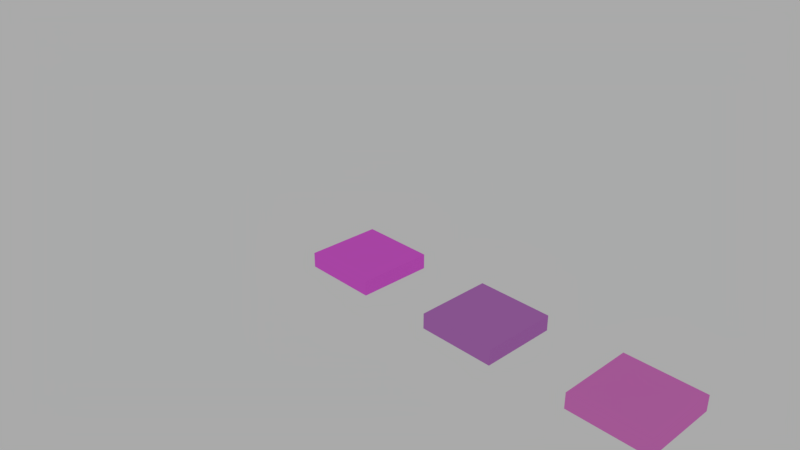 # Source: room_floor.blend  (saved by Blender 2.78.0; exported with 4.5.12 LTS)
import bpy
from mathutils import Matrix  # noqa: F401  (used for matrix-valued properties, if any)

bpy.ops.wm.read_factory_settings(use_empty=True)
scene = bpy.context.scene
scene.name = 'Scene'

# ---- collections
col_collection_1 = bpy.data.collections.new('Collection 1'); scene.collection.children.link(col_collection_1)

# ---- images (referenced by path relative to the original .blend; pixels are not part of the script)
import os
ASSET_DIR = os.environ.get("B2B_ASSET_DIR", "")  # directory of the original .blend (textures are referenced by path, not embedded)
HERE = os.path.dirname(os.path.abspath(__file__))  # packed textures are extracted next to this script under _unpacked/

def load_image(name, relpath, width, height, colorspace="sRGB"):
    """Load a texture the original file referenced (path relative to the .blend, or extracted next to this script)."""
    p = next((c for c in (os.path.join(HERE, relpath), os.path.join(ASSET_DIR, relpath)) if relpath and os.path.exists(c)), "")
    if p:
        img = bpy.data.images.load(p, check_existing=True)
        img.name = name
    else:  # same state as the original file: an image datablock whose file is absent (Cycles renders it pink)
        img = bpy.data.images.new(name, width, height)
        img.source = "FILE"
        img.filepath = "//" + (relpath or name)
    img.colorspace_settings.name = colorspace
    return img
img_wood1_jpg = load_image('wood1.jpg', 'textures/wood1.jpg', 1024, 1024, 'sRGB')
img_metal_jpg = load_image('metal.jpg', 'textures/metal.jpg', 1024, 1024, 'sRGB')
img_wall_jpg = load_image('wall.jpg', 'textures/wall.jpg', 1024, 1024, 'sRGB')
img_floor_wood_png = load_image('floor_wood.png', 'floor_wood.png', 1024, 1024, 'sRGB')
img_floor_metal_png = load_image('floor_metal.png', 'floor_metal.png', 1024, 1024, 'sRGB')
img_floor_png = load_image('floor.png', 'floor.png', 1024, 1024, 'sRGB')

# ---- materials (node trees are filled in below, after node groups)
mat_room_floor_wood = bpy.data.materials.new('room_floor_wood')
mat_room_floor_wood.alpha_threshold = 0.0
mat_room_floor_wood.diffuse_color = (0.1441, 0.117, 0.09306, 1.0)
mat_room_floor_wood.specular_color = (0.0, 0.0, 0.0)
mat_room_floor_wood.roughness = 0.5
mat_room_floor_wood.line_color = (0.0, 0.0, 0.0, 1.0)
mat_room_floor_metal = bpy.data.materials.new('room_floor_metal')
mat_room_floor_metal.alpha_threshold = 0.0
mat_room_floor_metal.diffuse_color = (0.1046, 0.117, 0.1356, 1.0)
mat_room_floor_metal.specular_color = (0.0, 0.0, 0.0)
mat_room_floor_metal.roughness = 0.5
mat_room_floor_metal.line_color = (0.0, 0.0, 0.0, 1.0)
mat_room_floor = bpy.data.materials.new('room_floor')
mat_room_floor.alpha_threshold = 0.0
mat_room_floor.diffuse_color = (0.1301, 0.1195, 0.1119, 1.0)
mat_room_floor.specular_color = (0.0, 0.0, 0.0)
mat_room_floor.roughness = 0.5
mat_room_floor.line_color = (0.0, 0.0, 0.0, 1.0)

# ---- node groups
ng_wood = bpy.data.node_groups.new('wood', 'ShaderNodeTree')
_s = ng_wood.interface.new_socket(name='Shader', in_out='OUTPUT', socket_type='NodeSocketShader')
_s = ng_wood.interface.new_socket(name='Val', in_out='OUTPUT', socket_type='NodeSocketFloat')
_s.min_value = 0.0
_s.max_value = 1.0
_N = ng_wood.nodes; _L = ng_wood.links
n0 = _N.new('ShaderNodeUVMap'); n0.name = 'UV Map'; n0.location = (-361, -207)
n0.uv_map = 'wall'
n1 = _N.new('ShaderNodeRGBToBW'); n1.name = 'RGB to BW'; n1.location = (112, -130)
n2 = _N.new('ShaderNodeBsdfDiffuse'); n2.name = 'Diffuse BSDF.001'; n2.location = (112, 24)
n3 = _N.new('ShaderNodeMixShader'); n3.name = 'Mix Shader'; n3.location = (361, 91)
n3.inputs[0].default_value = 0.6
n4 = _N.new('ShaderNodeBsdfDiffuse'); n4.name = 'Diffuse BSDF'; n4.location = (131, 207)
n4.inputs[0].default_value = (0.7462, 0.5891, 0.3371, 1.0)
n5 = _N.new('NodeGroupInput'); n5.name = 'Group Input'; n5.location = (-561, 0)
n6 = _N.new('NodeGroupOutput'); n6.name = 'Group Output'; n6.location = (561, 0)
n7 = _N.new('ShaderNodeTexImage'); n7.name = 'Image Texture'; n7.location = (-177, 21)
n7.width = 215
n7.image = img_wood1_jpg
_L.new(n4.outputs[0], n3.inputs[1])
_L.new(n7.outputs[0], n2.inputs[0])
_L.new(n3.outputs[0], n6.inputs[0])
_L.new(n2.outputs[0], n3.inputs[2])
_L.new(n0.outputs[0], n7.inputs[0])
_L.new(n7.outputs[0], n1.inputs[0])
_L.new(n1.outputs[0], n6.inputs[1])
n6.is_active_output = True
ng_metal = bpy.data.node_groups.new('metal', 'ShaderNodeTree')
_s = ng_metal.interface.new_socket(name='Shader', in_out='OUTPUT', socket_type='NodeSocketShader')
_s = ng_metal.interface.new_socket(name='Val', in_out='OUTPUT', socket_type='NodeSocketFloat')
_s.min_value = 0.0
_s.max_value = 1.0
_N = ng_metal.nodes; _L = ng_metal.links
n0 = _N.new('ShaderNodeUVMap'); n0.name = 'UV Map'; n0.location = (-361, -207)
n0.uv_map = 'wall'
n1 = _N.new('ShaderNodeTexImage'); n1.name = 'Image Texture'; n1.location = (-177, 21)
n1.width = 215
n1.image = img_metal_jpg
n2 = _N.new('ShaderNodeRGBToBW'); n2.name = 'RGB to BW'; n2.location = (112, -130)
n3 = _N.new('ShaderNodeBsdfDiffuse'); n3.name = 'Diffuse BSDF.001'; n3.location = (112, 24)
n4 = _N.new('ShaderNodeBsdfDiffuse'); n4.name = 'Diffuse BSDF'; n4.location = (131, 207)
n4.inputs[0].default_value = (0.338, 0.3569, 0.463, 1.0)
n5 = _N.new('ShaderNodeMixShader'); n5.name = 'Mix Shader'; n5.location = (361, 91)
n5.inputs[0].default_value = 0.4
n6 = _N.new('NodeGroupInput'); n6.name = 'Group Input'; n6.location = (-561, 0)
n7 = _N.new('NodeGroupOutput'); n7.name = 'Group Output'; n7.location = (561, 0)
_L.new(n4.outputs[0], n5.inputs[1])
_L.new(n1.outputs[0], n3.inputs[0])
_L.new(n5.outputs[0], n7.inputs[0])
_L.new(n3.outputs[0], n5.inputs[2])
_L.new(n0.outputs[0], n1.inputs[0])
_L.new(n1.outputs[0], n2.inputs[0])
_L.new(n2.outputs[0], n7.inputs[1])
n7.is_active_output = True
ng_bricks = bpy.data.node_groups.new('bricks', 'ShaderNodeTree')
_s = ng_bricks.interface.new_socket(name='Shader', in_out='OUTPUT', socket_type='NodeSocketShader')
_s = ng_bricks.interface.new_socket(name='Val', in_out='OUTPUT', socket_type='NodeSocketFloat')
_s.min_value = 0.0
_s.max_value = 1.0
_N = ng_bricks.nodes; _L = ng_bricks.links
n0 = _N.new('ShaderNodeUVMap'); n0.name = 'UV Map'; n0.location = (-308, -206)
n0.uv_map = 'wall'
n1 = _N.new('ShaderNodeTexImage'); n1.name = 'Image Texture'; n1.location = (-128, 15)
n1.width = 140
n1.image = img_wall_jpg
n2 = _N.new('ShaderNodeRGBToBW'); n2.name = 'RGB to BW'; n2.location = (60, -132)
n3 = _N.new('ShaderNodeBsdfDiffuse'); n3.name = 'Diffuse BSDF.001'; n3.location = (60, 22)
n4 = _N.new('ShaderNodeMixShader'); n4.name = 'Mix Shader'; n4.location = (308, 90)
n4.inputs[0].default_value = 0.8
n5 = _N.new('ShaderNodeBsdfDiffuse'); n5.name = 'Diffuse BSDF'; n5.location = (78, 206)
n5.inputs[0].default_value = (0.8, 0.7179, 0.5592, 1.0)
n6 = _N.new('NodeGroupInput'); n6.name = 'Group Input'; n6.location = (-508, 0)
n7 = _N.new('NodeGroupOutput'); n7.name = 'Group Output'; n7.location = (508, 0)
_L.new(n5.outputs[0], n4.inputs[1])
_L.new(n1.outputs[0], n3.inputs[0])
_L.new(n4.outputs[0], n7.inputs[0])
_L.new(n3.outputs[0], n4.inputs[2])
_L.new(n0.outputs[0], n1.inputs[0])
_L.new(n1.outputs[0], n2.inputs[0])
_L.new(n2.outputs[0], n7.inputs[1])
n7.is_active_output = True

# ---- material node trees
mat_room_floor_wood.use_nodes = True; mat_room_floor_wood.node_tree.nodes.clear()
_N = mat_room_floor_wood.node_tree.nodes; _L = mat_room_floor_wood.node_tree.links
n0 = _N.new('ShaderNodeOutputMaterial'); n0.name = 'Material Output'; n0.location = (198, 213)
n1 = _N.new('ShaderNodeGroup'); n1.name = 'Group'; n1.location = (-46, 212)
n1.width = 182
n1.node_tree = ng_wood
n2 = _N.new('ShaderNodeTexImage'); n2.name = 'Image Texture.001'; n2.location = (70, 36)
n2.width = 208
n2.image = img_floor_wood_png
n3 = _N.new('ShaderNodeDisplacement'); n3.name = 'Displacement'; n3.location = (0, 0)
n3.inputs[1].default_value = 0.0
n3.inputs[2].default_value = 0.1
_L.new(n1.outputs[0], n0.inputs[0])
_L.new(n1.outputs[1], n3.inputs[0])
_L.new(n3.outputs[0], n0.inputs[2])
n0.is_active_output = True
mat_room_floor_metal.use_nodes = True; mat_room_floor_metal.node_tree.nodes.clear()
_N = mat_room_floor_metal.node_tree.nodes; _L = mat_room_floor_metal.node_tree.links
n0 = _N.new('ShaderNodeOutputMaterial'); n0.name = 'Material Output'; n0.location = (467, 224)
n1 = _N.new('ShaderNodeGroup'); n1.name = 'Group'; n1.location = (148, 217)
n1.node_tree = ng_metal
n2 = _N.new('ShaderNodeTexImage'); n2.name = 'Image Texture.001'; n2.location = (177, 45)
n2.width = 208
n2.image = img_floor_metal_png
n3 = _N.new('ShaderNodeDisplacement'); n3.name = 'Displacement'; n3.location = (0, 0)
n3.inputs[1].default_value = 0.0
n3.inputs[2].default_value = 0.1
_L.new(n1.outputs[0], n0.inputs[0])
_L.new(n1.outputs[1], n3.inputs[0])
_L.new(n3.outputs[0], n0.inputs[2])
n0.is_active_output = True
mat_room_floor.use_nodes = True; mat_room_floor.node_tree.nodes.clear()
_N = mat_room_floor.node_tree.nodes; _L = mat_room_floor.node_tree.links
n0 = _N.new('ShaderNodeOutputMaterial'); n0.name = 'Material Output'; n0.location = (467, 224)
n1 = _N.new('ShaderNodeGroup'); n1.name = 'Group'; n1.location = (-51, 234)
n1.node_tree = ng_bricks
n2 = _N.new('ShaderNodeTexImage'); n2.name = 'Image Texture.001'; n2.location = (124, -103)
n2.width = 208
n2.image = img_floor_png
n3 = _N.new('ShaderNodeDisplacement'); n3.name = 'Displacement'; n3.location = (0, 0)
n3.inputs[1].default_value = 0.0
n3.inputs[2].default_value = 0.1
_L.new(n1.outputs[0], n0.inputs[0])
_L.new(n1.outputs[1], n3.inputs[0])
_L.new(n3.outputs[0], n0.inputs[2])
n0.is_active_output = True

# ---- world
world_world = bpy.data.worlds.new('World'); scene.world = world_world
world_world.use_nodes = True; world_world.node_tree.nodes.clear()
_N = world_world.node_tree.nodes; _L = world_world.node_tree.links
n0 = _N.new('ShaderNodeOutputWorld'); n0.name = 'World Output'; n0.location = (300, 300)
n1 = _N.new('ShaderNodeBackground'); n1.name = 'Background'; n1.location = (10, 300)
n1.inputs[0].default_value = (1.0, 1.0, 1.0, 1.0)
n1.inputs[1].default_value = 0.4
_L.new(n1.outputs[0], n0.inputs[0])
n0.is_active_output = True
world_world.color = (0.05088, 0.05088, 0.05088)
world_world.use_sun_shadow = False
world_world.sun_shadow_jitter_overblur = 0.0
world_world.cycles.sampling_method = 'MANUAL'

# ---- cameras
cam_camera = bpy.data.cameras.new('Camera')
cam_camera.clip_end = 100.0
cam_camera.lens = 35.0
cam_camera.sensor_width = 32.0
cam_camera.sensor_height = 18.0
cam_camera.ortho_scale = 7.314
cam_camera.dof.focus_distance = 0.0

# ---- meshes
me_room_floor = bpy.data.meshes.new('room_floor')
me_room_floor.from_pydata([(0.5, 0.5, -0.2), (0.5, -0.5, -0.2), (-0.5, -0.5, -0.2), (-0.5, 0.5, -0.2), (0.5, 0.5, 0.0), (0.5, -0.5, 0.0), (-0.5, -0.5, 0.0), (-0.5, 0.5, 0.0)], [], [(0, 1, 2, 3), (4, 7, 6, 5), (0, 4, 5, 1), (1, 5, 6, 2), (2, 6, 7, 3), (4, 0, 3, 7)])
_uv = me_room_floor.uv_layers.new(name='texture')
_uv.uv.foreach_set('vector', [0.3527, 0.004902, 0.6952, 0.004902, 0.6952, 0.4951, 0.3527, 0.4951, 0.3459, 0.5049, 0.3459, 0.9951, 0.003425, 0.9951, 0.003425, 0.5049, 0.9966, 0.4951, 0.9281, 0.4951, 0.9281, 0.004902, 0.9966, 0.004902, 0.9212, 0.9951, 0.8527, 0.9951, 0.8527, 0.5049, 0.9212, 0.5049, 0.9212, 0.4951, 0.8527, 0.4951, 0.8527, 0.004902, 0.9212, 0.004902, 0.7774, 0.004902, 0.8459, 0.004902, 0.8459, 0.4951, 0.7774, 0.4951])
_uv.active_render = True
_uv = me_room_floor.uv_layers.new(name='lightmap')
_uv.uv.foreach_set('vector', [0.004902, 0.004902, 0.4951, 0.004902, 0.4951, 0.4951, 0.004902, 0.4951, 0.9951, 0.004902, 0.9951, 0.4951, 0.5049, 0.4951, 0.5049, 0.004902, 0.1029, 0.9951, 0.004902, 0.9951, 0.004902, 0.5049, 0.1029, 0.5049, 0.4265, 0.9951, 0.3284, 0.9951, 0.3284, 0.5049, 0.4265, 0.5049, 0.3186, 0.9951, 0.2206, 0.9951, 0.2206, 0.5049, 0.3186, 0.5049, 0.1127, 0.5049, 0.2108, 0.5049, 0.2108, 0.9951, 0.1127, 0.9951])
_uv = me_room_floor.uv_layers.new(name='wall')
_uv.uv.foreach_set('vector', [0.9999, 0.9999, 0.0001004, 0.9999, 9.998e-05, 0.0001, 0.9999, 9.998e-05, 0.9999, 0.9999, 0.0001002, 0.9999, 9.998e-05, 0.0001004, 0.9999, 9.998e-05, 1.0, 4.472e-05, 1.0, 0.2, 4.472e-05, 0.2, 4.51e-05, 4.493e-05, 1.0, 4.472e-05, 1.0, 0.2, 4.472e-05, 0.2, 4.484e-05, 4.476e-05, 4.472e-05, 0.2, 4.484e-05, 4.472e-05, 1.0, 4.496e-05, 1.0, 0.2, 1.0, 4.472e-05, 1.0, 0.2, 4.487e-05, 0.2, 4.472e-05, 4.499e-05])
me_room_floor.materials.append(mat_room_floor)
me_room_floor.use_remesh_preserve_volume = False
me_room_floor.use_remesh_preserve_attributes = False
me_room_floor.use_mirror_vertex_groups = False
me_room_floor.update()

# ---- objects
ob_room_floor_wood = bpy.data.objects.new('room_floor_wood', me_room_floor)
ob_room_floor_metal = bpy.data.objects.new('room_floor_metal', me_room_floor)
ob_room_floor = bpy.data.objects.new('room_floor', me_room_floor)
ob_camera = bpy.data.objects.new('Camera', cam_camera)

# ---- transforms, parenting, visibility, modifiers, constraints
ob_room_floor_wood.location = (4.0, 0.0, 0.0)
ob_room_floor_wood.lock_rotations_4d = False
ob_room_floor_wood.empty_display_type = 'ARROWS'
ob_room_floor_wood.lineart.crease_threshold = 0.0
ob_room_floor_wood.material_slots[0].link = 'OBJECT'; ob_room_floor_wood.material_slots[0].material = mat_room_floor_wood
_m = ob_room_floor_wood.modifiers.new('EdgeSplit', 'EDGE_SPLIT')
_m.split_angle = 0.0
ob_room_floor_metal.location = (2.0, 0.0, 0.0)
ob_room_floor_metal.lock_rotations_4d = False
ob_room_floor_metal.empty_display_type = 'ARROWS'
ob_room_floor_metal.lineart.crease_threshold = 0.0
ob_room_floor_metal.material_slots[0].link = 'OBJECT'; ob_room_floor_metal.material_slots[0].material = mat_room_floor_metal
_m = ob_room_floor_metal.modifiers.new('EdgeSplit', 'EDGE_SPLIT')
_m.split_angle = 0.0
ob_room_floor.location = (0.0, 0.0, 0.0)
ob_room_floor.lock_rotations_4d = False
ob_room_floor.empty_display_type = 'ARROWS'
ob_room_floor.lineart.crease_threshold = 0.0
ob_room_floor.material_slots[0].link = 'OBJECT'; ob_room_floor.material_slots[0].material = mat_room_floor
_m = ob_room_floor.modifiers.new('EdgeSplit', 'EDGE_SPLIT')
_m.split_angle = 0.0
ob_camera.location = (7.481, -6.508, 5.344)
ob_camera.rotation_euler = (1.109, 0.0, 0.8149)
ob_camera.lock_rotations_4d = False
ob_camera.empty_display_type = 'ARROWS'
ob_camera.color = (0.0, 0.0, 0.0, 0.0)
ob_camera.display_type = 'WIRE'
ob_camera.lineart.crease_threshold = 0.0

# ---- collection membership
col_collection_1.objects.link(ob_room_floor_wood)
col_collection_1.objects.link(ob_room_floor_metal)
col_collection_1.objects.link(ob_room_floor)
col_collection_1.objects.link(ob_camera)

# ---- scene / render settings (as saved in the file)
scene.camera = ob_camera
scene.frame_start = 1; scene.frame_end = 250; scene.frame_set(1)
scene.render.engine = 'CYCLES'
scene.render.resolution_percentage = 50
scene.render.dither_intensity = 0.0
scene.cycles.use_denoising = False
scene.cycles.samples = 40
scene.cycles.sampling_pattern = 'TABULATED_SOBOL'
scene.cycles.light_sampling_threshold = 0.0
scene.cycles.use_adaptive_sampling = False
scene.cycles.use_light_tree = False
scene.cycles.blur_glossy = 0.0
scene.cycles.sample_clamp_indirect = 0.0
scene.view_settings.view_transform = 'Standard'
bpy.context.view_layer.update()
